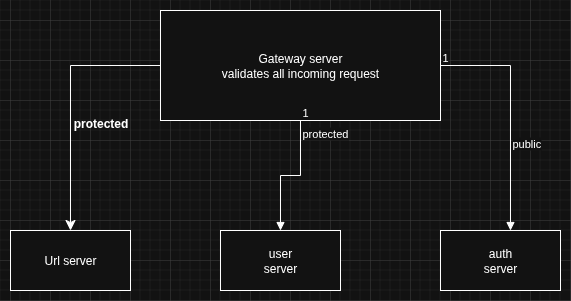

The diagram above was exported from draw.io. Its source (the exported page's mxGraphModel, read from the mxfile embedded in the PNG):
<mxGraphModel dx="706" dy="627" grid="1" gridSize="10" guides="1" tooltips="1" connect="1" arrows="1" fold="1" page="1" pageScale="1" pageWidth="850" pageHeight="1100" math="0" shadow="0">
  <root>
    <mxCell id="0" />
    <mxCell id="1" parent="0" />
    <mxCell id="PBxdYLDFTnMKxwTllLKH-1" value="" style="rounded=0;whiteSpace=wrap;html=1;" vertex="1" parent="1">
      <mxGeometry x="190" y="70" width="280" height="110" as="geometry" />
    </mxCell>
    <mxCell id="PBxdYLDFTnMKxwTllLKH-2" value="Gateway server&lt;br&gt;validates all incoming request" style="text;html=1;align=center;verticalAlign=middle;whiteSpace=wrap;rounded=0;" vertex="1" parent="1">
      <mxGeometry x="245" y="100" width="170" height="50" as="geometry" />
    </mxCell>
    <mxCell id="PBxdYLDFTnMKxwTllLKH-3" value="" style="rounded=0;whiteSpace=wrap;html=1;" vertex="1" parent="1">
      <mxGeometry x="40" y="290" width="120" height="60" as="geometry" />
    </mxCell>
    <mxCell id="PBxdYLDFTnMKxwTllLKH-4" value="Url server" style="text;html=1;align=center;verticalAlign=middle;whiteSpace=wrap;rounded=0;" vertex="1" parent="1">
      <mxGeometry x="70" y="305" width="60" height="30" as="geometry" />
    </mxCell>
    <mxCell id="PBxdYLDFTnMKxwTllLKH-5" value="" style="rounded=0;whiteSpace=wrap;html=1;" vertex="1" parent="1">
      <mxGeometry x="250" y="290" width="120" height="60" as="geometry" />
    </mxCell>
    <mxCell id="PBxdYLDFTnMKxwTllLKH-6" value="user server" style="text;html=1;align=center;verticalAlign=middle;whiteSpace=wrap;rounded=0;" vertex="1" parent="1">
      <mxGeometry x="280" y="305" width="60" height="30" as="geometry" />
    </mxCell>
    <mxCell id="PBxdYLDFTnMKxwTllLKH-7" value="" style="rounded=0;whiteSpace=wrap;html=1;" vertex="1" parent="1">
      <mxGeometry x="470" y="290" width="120" height="60" as="geometry" />
    </mxCell>
    <mxCell id="PBxdYLDFTnMKxwTllLKH-8" value="auth server" style="text;html=1;align=center;verticalAlign=middle;whiteSpace=wrap;rounded=0;" vertex="1" parent="1">
      <mxGeometry x="500" y="305" width="60" height="30" as="geometry" />
    </mxCell>
    <mxCell id="PBxdYLDFTnMKxwTllLKH-9" value="" style="edgeStyle=segmentEdgeStyle;endArrow=classic;html=1;curved=0;rounded=0;endSize=8;startSize=8;exitX=0;exitY=0.5;exitDx=0;exitDy=0;entryX=0.5;entryY=0;entryDx=0;entryDy=0;" edge="1" parent="1" source="PBxdYLDFTnMKxwTllLKH-1" target="PBxdYLDFTnMKxwTllLKH-3">
      <mxGeometry width="50" height="50" relative="1" as="geometry">
        <mxPoint x="90" y="210" as="sourcePoint" />
        <mxPoint x="140" y="160" as="targetPoint" />
      </mxGeometry>
    </mxCell>
    <mxCell id="PBxdYLDFTnMKxwTllLKH-10" value="protected" style="endArrow=block;endFill=1;html=1;edgeStyle=orthogonalEdgeStyle;align=left;verticalAlign=top;rounded=0;exitX=0.5;exitY=1;exitDx=0;exitDy=0;entryX=0.5;entryY=0;entryDx=0;entryDy=0;" edge="1" parent="1" source="PBxdYLDFTnMKxwTllLKH-1" target="PBxdYLDFTnMKxwTllLKH-5">
      <mxGeometry x="-1" relative="1" as="geometry">
        <mxPoint x="290" y="240" as="sourcePoint" />
        <mxPoint x="450" y="240" as="targetPoint" />
      </mxGeometry>
    </mxCell>
    <mxCell id="PBxdYLDFTnMKxwTllLKH-11" value="1" style="edgeLabel;resizable=0;html=1;align=left;verticalAlign=bottom;" connectable="0" vertex="1" parent="PBxdYLDFTnMKxwTllLKH-10">
      <mxGeometry x="-1" relative="1" as="geometry" />
    </mxCell>
    <mxCell id="PBxdYLDFTnMKxwTllLKH-12" value="public" style="endArrow=block;endFill=1;html=1;edgeStyle=orthogonalEdgeStyle;align=left;verticalAlign=top;rounded=0;exitX=1;exitY=0.5;exitDx=0;exitDy=0;entryX=0.5;entryY=0;entryDx=0;entryDy=0;" edge="1" parent="1" source="PBxdYLDFTnMKxwTllLKH-1">
      <mxGeometry x="0.1489" relative="1" as="geometry">
        <mxPoint x="560" y="180" as="sourcePoint" />
        <mxPoint x="540" y="290" as="targetPoint" />
        <mxPoint as="offset" />
      </mxGeometry>
    </mxCell>
    <mxCell id="PBxdYLDFTnMKxwTllLKH-13" value="1" style="edgeLabel;resizable=0;html=1;align=left;verticalAlign=bottom;" connectable="0" vertex="1" parent="PBxdYLDFTnMKxwTllLKH-12">
      <mxGeometry x="-1" relative="1" as="geometry" />
    </mxCell>
    <mxCell id="PBxdYLDFTnMKxwTllLKH-14" value="protected" style="text;align=center;fontStyle=1;verticalAlign=middle;spacingLeft=3;spacingRight=3;strokeColor=none;rotatable=0;points=[[0,0.5],[1,0.5]];portConstraint=eastwest;html=1;" vertex="1" parent="1">
      <mxGeometry x="90" y="170" width="80" height="26" as="geometry" />
    </mxCell>
  </root>
</mxGraphModel>